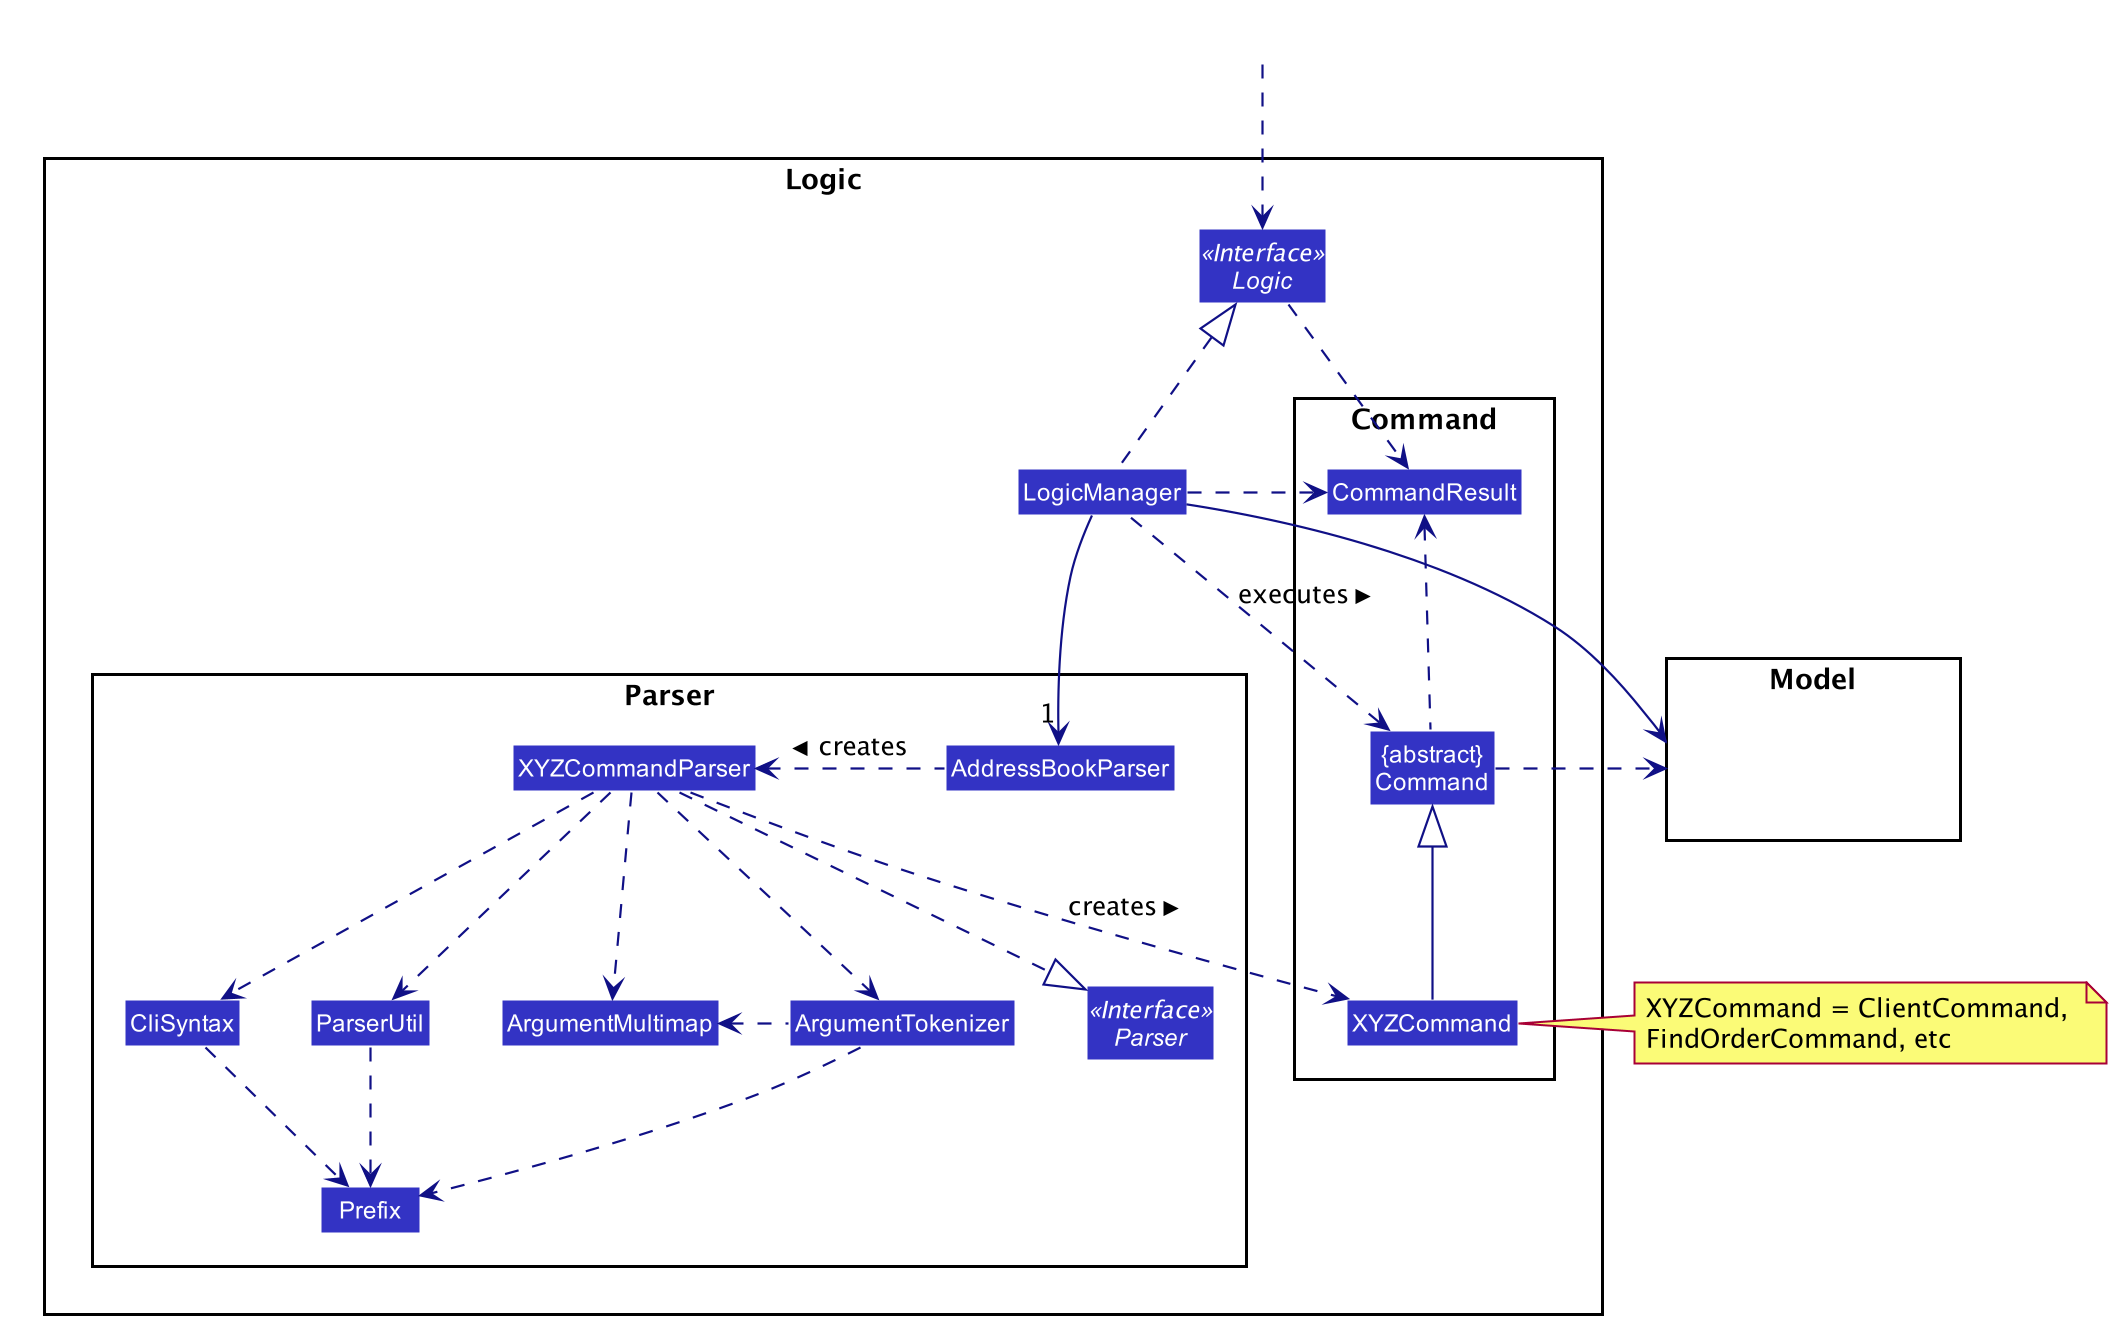

The diagram above was rendered by PlantUML. Its source (embedded in the PNG):
@startuml








skinparam BackgroundColor #FFFFFFF

skinparam Shadowing false

skinparam Class {
    FontColor #FFFFFF
    BorderThickness 1
    BorderColor #FFFFFF
    StereotypeFontColor #FFFFFF
    FontName Arial
}

skinparam Actor {
    BorderColor #000000
    Color #000000
    FontName Arial
}

skinparam Sequence {
    MessageAlign center
    BoxFontSize 15
    BoxPadding 0
    BoxFontColor #FFFFFF
    FontName Arial
}

skinparam Participant {
    FontColor #FFFFFFF
    Padding 20
}

skinparam MinClassWidth 50
skinparam ParticipantPadding 10
skinparam Shadowing false
skinparam DefaultTextAlignment center
skinparam packageStyle Rectangle

hide footbox
hide members
hide circle
skinparam arrowThickness 1.1
skinparam arrowColor #101086
skinparam classBackgroundColor #3333C4

package Logic {

package Parser {
Interface Parser <<Interface>>
Class AddressBookParser
Class XYZCommandParser
Class CliSyntax
Class ParserUtil
Class ArgumentMultimap
Class ArgumentTokenizer
Class Prefix
}

package Command {
Class XYZCommand
Class CommandResult
Class "{abstract}\nCommand" as Command
}

Interface Logic <<Interface>>
Class LogicManager
}

package Model{
Class HiddenModel #FFFFFF
}

Class HiddenOutside #FFFFFF
HiddenOutside ..> Logic

LogicManager .up.|> Logic
LogicManager -->"1" AddressBookParser
AddressBookParser .left.> XYZCommandParser: creates >

XYZCommandParser ..> XYZCommand : creates >
XYZCommandParser ..|> Parser
XYZCommandParser ..> ArgumentMultimap
XYZCommandParser ..> ArgumentTokenizer
ArgumentTokenizer .left.> ArgumentMultimap
XYZCommandParser ..> CliSyntax
CliSyntax ..> Prefix
XYZCommandParser ..> ParserUtil
ParserUtil .down.> Prefix
ArgumentTokenizer .down.> Prefix
XYZCommand -up-|> Command
LogicManager .left.> Command : executes >

LogicManager --> Model
Command .right.> Model
note right of XYZCommand: XYZCommand = ClientCommand, \nFindOrderCommand, etc

Logic ..> CommandResult
LogicManager .down.> CommandResult
Command .up.> CommandResult
CommandResult -[hidden]-> Parser
@enduml